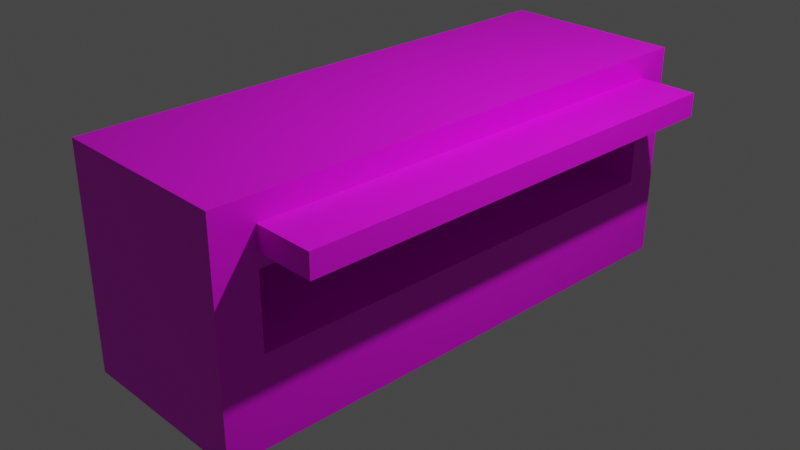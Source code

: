 # Source: IceCreamStation.blend  (saved by Blender 2.82.7; exported with 4.5.12 LTS)
import bpy
from mathutils import Matrix  # noqa: F401  (used for matrix-valued properties, if any)

bpy.ops.wm.read_factory_settings(use_empty=True)
scene = bpy.context.scene
scene.name = 'Scene'

# ---- collections
col_collection = bpy.data.collections.new('Collection'); scene.collection.children.link(col_collection)

# ---- images (referenced by path relative to the original .blend; pixels are not part of the script)
import os
ASSET_DIR = os.environ.get("B2B_ASSET_DIR", "")  # directory of the original .blend (textures are referenced by path, not embedded)
HERE = os.path.dirname(os.path.abspath(__file__))  # packed textures are extracted next to this script under _unpacked/

def load_image(name, relpath, width, height, colorspace="sRGB"):
    """Load a texture the original file referenced (path relative to the .blend, or extracted next to this script)."""
    p = next((c for c in (os.path.join(HERE, relpath), os.path.join(ASSET_DIR, relpath)) if relpath and os.path.exists(c)), "")
    if p:
        img = bpy.data.images.load(p, check_existing=True)
        img.name = name
    else:  # same state as the original file: an image datablock whose file is absent (Cycles renders it pink)
        img = bpy.data.images.new(name, width, height)
        img.source = "FILE"
        img.filepath = "//" + (relpath or name)
    img.colorspace_settings.name = colorspace
    return img
img_icecreamtruck = load_image('IceCreamTruck', 'IceCreamTruck.png', 1024, 1024, 'sRGB')

# ---- materials (node trees are filled in below, after node groups)
mat_material = bpy.data.materials.new('Material')
mat_material.use_transparent_shadow = False

# ---- material node trees
mat_material.use_nodes = True; mat_material.node_tree.nodes.clear()
_N = mat_material.node_tree.nodes; _L = mat_material.node_tree.links
n0 = _N.new('ShaderNodeOutputMaterial'); n0.name = 'Material Output'; n0.location = (300, 300)
n1 = _N.new('ShaderNodeBsdfPrincipled'); n1.name = 'Principled BSDF'; n1.location = (10, 300)
n1.distribution = 'GGX'
n1.subsurface_method = 'BURLEY'
n1.inputs[3].default_value = 1.45
n1.inputs[27].default_value = (0.0, 0.0, 0.0, 1.0)
n1.inputs[28].default_value = 1.0
n2 = _N.new('ShaderNodeTexImage'); n2.name = 'Image Texture'; n2.location = (-280, 280)
n2.image = img_icecreamtruck
_L.new(n1.outputs[0], n0.inputs[0])
_L.new(n2.outputs[0], n1.inputs[0])
n0.is_active_output = True

# ---- world
world_world = bpy.data.worlds.new('World'); scene.world = world_world
world_world.use_nodes = True; world_world.node_tree.nodes.clear()
_N = world_world.node_tree.nodes; _L = world_world.node_tree.links
n0 = _N.new('ShaderNodeOutputWorld'); n0.name = 'World Output'; n0.location = (300, 300)
n1 = _N.new('ShaderNodeBackground'); n1.name = 'Background'; n1.location = (10, 300)
n1.inputs[0].default_value = (0.05088, 0.05088, 0.05088, 1.0)
_L.new(n1.outputs[0], n0.inputs[0])
n0.is_active_output = True
world_world.color = (0.05088, 0.05088, 0.05088)
world_world.use_sun_shadow = False
world_world.sun_shadow_jitter_overblur = 0.0

# ---- cameras
cam_camera = bpy.data.cameras.new('Camera')
cam_camera.clip_end = 100.0
cam_camera.ortho_scale = 7.314

# ---- lights
light_light = bpy.data.lights.new('Light', 'POINT')
light_light.transmission_factor = 0.0
light_light.energy = 1000.0
light_light.shadow_soft_size = 0.1
light_light.shadow_maximum_resolution = 0.006
light_light.use_absolute_resolution = True

# ---- meshes
me_cube_001 = bpy.data.meshes.new('Cube.001')
me_cube_001.from_pydata([(1.0, 2.925, 1.395), (1.0, 2.925, -1.0), (1.0, -2.904, 1.395), (1.0, -2.904, -1.0), (-1.0, 2.925, 1.395), (-1.0, 2.925, -1.0), (-1.0, -2.904, 1.395), (-1.0, -2.904, -1.0), (1.0, 2.925, 0.8926), (-1.0, -2.904, 0.8926), (1.0, -2.904, 0.8926), (-1.0, 2.925, 0.8926), (-1.0, -2.904, 1.144), (1.0, 2.925, 1.144), (1.0, -2.904, 1.144), (-1.0, 2.925, 1.144), (-1.0, -2.458, -1.0), (1.0, -2.458, 1.395), (-1.0, -2.458, 1.395), (1.0, -2.458, -1.0), (1.0, -2.458, 0.8926), (-1.0, -2.458, 0.8926), (1.0, -2.458, 1.144), (-1.0, -2.458, 1.144), (-1.0, 2.549, 1.395), (1.0, 2.549, -1.0), (-1.0, 2.549, 0.8926), (-1.0, 2.549, 1.144), (-1.0, 2.549, -1.0), (1.0, 2.549, 1.395), (1.0, 2.549, 0.8926), (1.0, 2.549, 1.144), (1.644, -2.458, 0.8926), (1.644, -2.458, 1.144), (1.644, 2.549, 0.8926), (1.644, 2.549, 1.144), (1.0, 2.925, -0.05368), (1.0, -2.904, -0.05368), (-1.0, 2.925, -0.05368), (-1.0, -2.904, -0.05368), (-1.0, -2.458, -0.05368), (1.0, -2.458, -0.05368), (1.0, 2.549, -0.05368), (-1.0, 2.549, -0.05368), (-1.0, -2.904, 0.74), (1.0, 2.925, 0.74), (1.0, -2.904, 0.74), (-1.0, 2.925, 0.74), (-1.0, -2.458, 0.74), (1.0, -2.458, 0.74), (1.0, 2.549, 0.74), (-1.0, 2.549, 0.74), (-0.2668, -2.458, -0.05368), (-0.2668, 2.549, -0.05368), (-0.2668, -2.458, 0.74), (-0.2668, 2.549, 0.74)], [], [(17, 18, 6, 2), (14, 2, 6, 12), (27, 24, 4, 15), (16, 19, 3, 7), (22, 17, 2, 14), (15, 4, 0, 13), (47, 11, 8, 45), (49, 20, 10, 46), (51, 26, 11, 47), (46, 10, 9, 44), (11, 15, 13, 8), (20, 22, 14, 10), (26, 27, 15, 11), (10, 14, 12, 9), (9, 12, 23, 21), (31, 22, 33, 35), (44, 9, 21, 48), (50, 30, 20, 49), (31, 29, 17, 22), (28, 25, 19, 16), (12, 6, 18, 23), (29, 24, 18, 17), (0, 4, 24, 29), (5, 1, 25, 28), (13, 0, 29, 31), (45, 8, 30, 50), (8, 13, 31, 30), (21, 23, 27, 26), (48, 21, 26, 51), (23, 18, 24, 27), (34, 35, 33, 32), (30, 31, 35, 34), (20, 30, 34, 32), (22, 20, 32, 33), (16, 40, 43, 28), (1, 36, 42, 25), (25, 42, 41, 19), (7, 39, 40, 16), (3, 37, 39, 7), (28, 43, 38, 5), (19, 41, 37, 3), (5, 38, 36, 1), (40, 48, 51, 43), (36, 45, 50, 42), (41, 42, 53, 52), (39, 44, 48, 40), (37, 46, 44, 39), (43, 51, 47, 38), (41, 49, 46, 37), (38, 47, 45, 36), (53, 55, 54, 52), (42, 50, 55, 53), (50, 49, 54, 55), (49, 41, 52, 54)])
_uv = me_cube_001.uv_layers.new(name='UVMap')
_uv.uv.foreach_set('vector', [0.6345, 0.4968, 0.8214, 0.4968, 0.8214, 0.5379, 0.6345, 0.5379, 0.1869, 0.5611, 0.1869, 0.5379, 0.3738, 0.5379, 0.3738, 0.5611, 0.2472, 0.03469, 0.2238, 0.03469, 0.2238, 2.2e-08, 0.2472, 0.0, 0.4476, 0.4968, 0.6345, 0.4968, 0.6345, 0.5379, 0.4476, 0.5379, 0.2003, 0.4968, 0.2238, 0.4968, 0.2238, 0.5379, 0.2003, 0.5379, 0.0, 0.5611, 0.0, 0.5379, 0.1869, 0.5379, 0.1869, 0.5611, 0.0, 0.5983, 0.0, 0.5842, 0.1869, 0.5842, 0.1869, 0.5983, 0.1626, 0.4968, 0.1769, 0.4968, 0.1769, 0.5379, 0.1626, 0.5379, 0.285, 0.03469, 0.2707, 0.03469, 0.2707, 0.0, 0.285, 0.0, 0.1869, 0.5983, 0.1869, 0.5842, 0.3738, 0.5842, 0.3738, 0.5983, 0.0, 0.5842, 0.0, 0.5611, 0.1869, 0.5611, 0.1869, 0.5842, 0.1769, 0.4968, 0.2003, 0.4968, 0.2003, 0.5379, 0.1769, 0.5379, 0.2707, 0.03469, 0.2472, 0.03469, 0.2472, 0.0, 0.2707, 0.0, 0.1869, 0.5842, 0.1869, 0.5611, 0.3738, 0.5611, 0.3738, 0.5842, 0.2707, 0.5379, 0.2472, 0.5379, 0.2472, 0.4968, 0.2707, 0.4968, 0.9398, 0.4621, 0.9398, 0.0, 1.0, 0.0, 1.0, 0.4621, 0.285, 0.5379, 0.2707, 0.5379, 0.2707, 0.4968, 0.285, 0.4968, 0.1626, 0.03469, 0.1769, 0.03469, 0.1769, 0.4968, 0.1626, 0.4968, 0.2003, 0.03469, 0.2238, 0.03469, 0.2238, 0.4968, 0.2003, 0.4968, 0.4476, 0.03469, 0.6345, 0.03469, 0.6345, 0.4968, 0.4476, 0.4968, 0.2472, 0.5379, 0.2238, 0.5379, 0.2238, 0.4968, 0.2472, 0.4968, 0.6345, 0.03469, 0.8214, 0.03469, 0.8214, 0.4968, 0.6345, 0.4968, 0.6345, 0.0, 0.8214, 0.0, 0.8214, 0.03469, 0.6345, 0.03469, 0.4476, 0.0, 0.6345, 4.401e-08, 0.6345, 0.03469, 0.4476, 0.03469, 0.2003, 0.0, 0.2238, 2.2e-08, 0.2238, 0.03469, 0.2003, 0.03469, 0.1626, 0.0, 0.1769, 0.0, 0.1769, 0.03469, 0.1626, 0.03469, 0.1769, 0.0, 0.2003, 0.0, 0.2003, 0.03469, 0.1769, 0.03469, 0.2707, 0.4968, 0.2472, 0.4968, 0.2472, 0.03469, 0.2707, 0.03469, 0.285, 0.4968, 0.2707, 0.4968, 0.2707, 0.03469, 0.285, 0.03469, 0.2472, 0.4968, 0.2238, 0.4968, 0.2238, 0.03469, 0.2472, 0.03469, 0.448, 0.5379, 0.4715, 0.5379, 0.4715, 1.0, 0.448, 1.0, 0.6433, 0.5973, 0.6198, 0.5973, 0.6198, 0.5379, 0.6433, 0.5379, 0.9398, 0.9242, 0.9398, 0.4621, 1.0, 0.4621, 1.0, 0.9242, 0.6433, 0.6568, 0.6198, 0.6568, 0.6198, 0.5973, 0.6433, 0.5973, 0.4476, 0.4968, 0.3591, 0.4968, 0.3591, 0.03469, 0.4476, 0.03469, 6.128e-08, 0.0, 0.08844, 0.0, 0.08844, 0.03469, 5.013e-08, 0.03469, 5.013e-08, 0.03469, 0.08844, 0.03469, 0.08844, 0.4968, 2.228e-08, 0.4968, 0.4476, 0.5379, 0.3591, 0.5379, 0.3591, 0.4968, 0.4476, 0.4968, 0.1869, 0.7589, 0.1869, 0.6715, 0.3738, 0.6715, 0.3738, 0.7589, 0.4476, 0.03469, 0.3591, 0.03469, 0.3591, 0.0, 0.4476, 0.0, 2.228e-08, 0.4968, 0.08844, 0.4968, 0.08844, 0.5379, 0.0, 0.5379, 3.899e-08, 0.7589, 2.228e-08, 0.6715, 0.1869, 0.6715, 0.1869, 0.7589, 0.3591, 0.4968, 0.285, 0.4968, 0.285, 0.03469, 0.3591, 0.03469, 0.08844, 0.0, 0.1626, 0.0, 0.1626, 0.03469, 0.08844, 0.03469, 0.9398, 0.4621, 0.9398, 0.9242, 0.8214, 0.9242, 0.8214, 0.4621, 0.3591, 0.5379, 0.285, 0.5379, 0.285, 0.4968, 0.3591, 0.4968, 0.1869, 0.6715, 0.1869, 0.5983, 0.3738, 0.5983, 0.3738, 0.6715, 0.3591, 0.03469, 0.285, 0.03469, 0.285, 0.0, 0.3591, 0.0, 0.08844, 0.4968, 0.1626, 0.4968, 0.1626, 0.5379, 0.08844, 0.5379, 2.228e-08, 0.6715, 0.0, 0.5983, 0.1869, 0.5983, 0.1869, 0.6715, 0.448, 1.0, 0.3738, 1.0, 0.3738, 0.5379, 0.448, 0.5379, 0.4715, 0.5379, 0.5456, 0.5379, 0.5456, 0.6548, 0.4715, 0.6548, 0.9398, 2.2e-08, 0.9398, 0.4621, 0.8214, 0.4621, 0.8214, 0.0, 0.5456, 0.5379, 0.6198, 0.5379, 0.6198, 0.6548, 0.5456, 0.6548])
me_cube_001.materials.append(mat_material)
me_cube_001.use_remesh_preserve_volume = False
me_cube_001.use_remesh_preserve_attributes = False
me_cube_001.use_mirror_vertex_groups = False
me_cube_001.update()

# ---- objects
ob_light = bpy.data.objects.new('Light', light_light)
ob_camera = bpy.data.objects.new('Camera', cam_camera)
ob_cube_001 = bpy.data.objects.new('Cube.001', me_cube_001)

# ---- transforms, parenting, visibility, modifiers, constraints
ob_light.location = (4.076, 1.005, 5.904)
ob_light.rotation_euler = (0.6503, 0.05522, 1.866)
ob_light.lock_rotations_4d = False
ob_light.empty_display_type = 'ARROWS'
ob_light.color = (0.0, 0.0, 0.0, 0.0)
ob_light.lineart.crease_threshold = 0.0
ob_camera.location = (7.359, -6.926, 4.958)
ob_camera.rotation_euler = (1.109, 0.0, 0.8149)
ob_camera.lock_rotations_4d = False
ob_camera.empty_display_type = 'ARROWS'
ob_camera.color = (0.0, 0.0, 0.0, 0.0)
ob_camera.display_type = 'WIRE'
ob_camera.lineart.crease_threshold = 0.0
ob_cube_001.location = (0.0, 0.0, 0.0)
ob_cube_001.lock_rotations_4d = False
ob_cube_001.empty_display_type = 'ARROWS'
ob_cube_001.lineart.crease_threshold = 0.0

# ---- collection membership
col_collection.objects.link(ob_light)
col_collection.objects.link(ob_camera)
col_collection.objects.link(ob_cube_001)

# ---- scene / render settings (as saved in the file)
scene.camera = ob_camera
scene.frame_start = 1; scene.frame_end = 250; scene.frame_set(220)
scene.render.engine = 'BLENDER_EEVEE_NEXT'
scene.cycles.use_denoising = False
scene.cycles.samples = 128
scene.cycles.sampling_pattern = 'TABULATED_SOBOL'
scene.cycles.use_adaptive_sampling = False
scene.cycles.use_light_tree = False
scene.view_settings.view_transform = 'Filmic'
bpy.context.view_layer.update()

